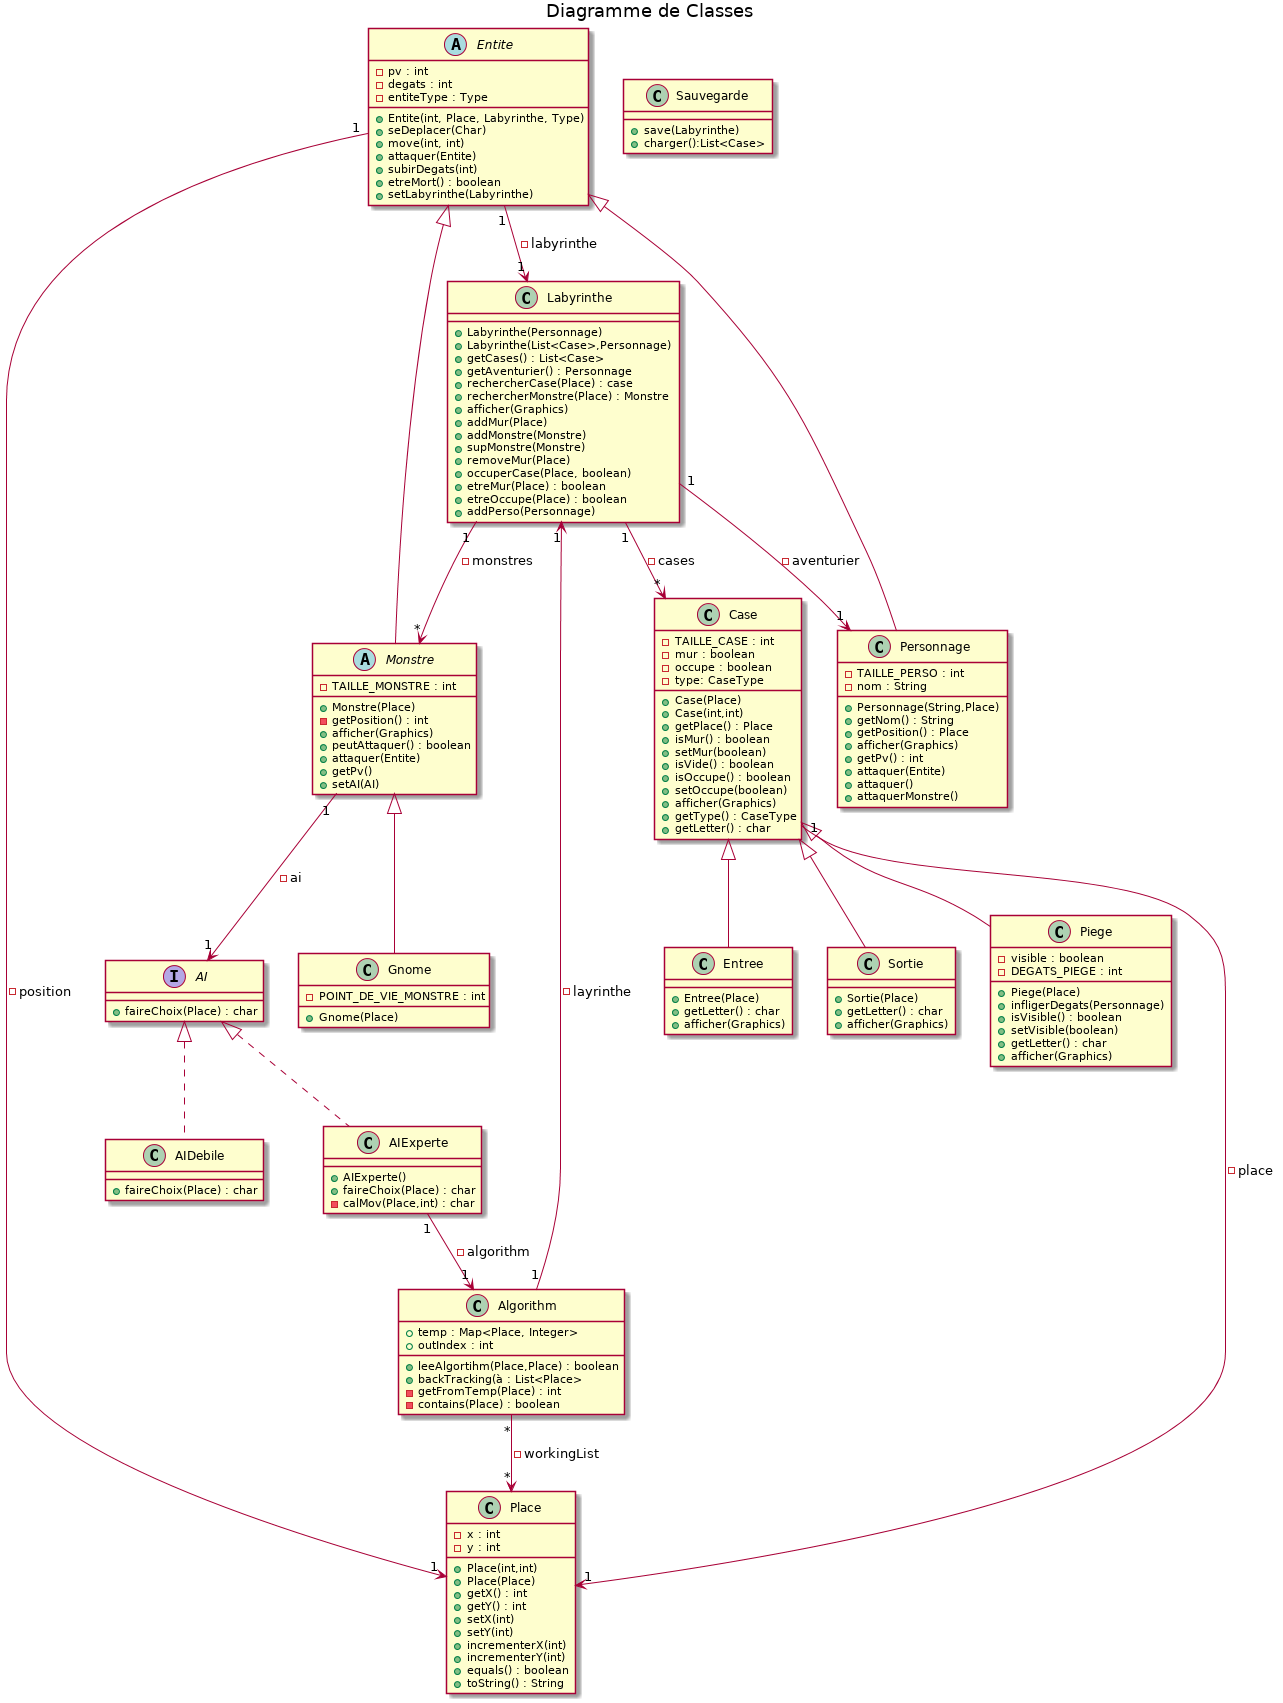

The diagram above was rendered by PlantUML. Its source (embedded in the PNG):
@startuml
title Diagramme de Classes

class Personnage extends Entite{
- TAILLE_PERSO : int
- nom : String
  
+ Personnage(String,Place)
+ getNom() : String
+ getPosition() : Place
+ afficher(Graphics)
+ getPv() : int
+ attaquer(Entite)
+ attaquer()
+ attaquerMonstre()
}

interface AI {
  + faireChoix(Place) : char
}

class AIExperte implements AI{
  + AIExperte()
  + faireChoix(Place) : char
   - calMov(Place,int) : char
}
class AIDebile implements AI{
  + faireChoix(Place) : char
}

class Algorithm {
  + temp : Map<Place, Integer>
  + outIndex : int
  
  + leeAlgortihm(Place,Place) : boolean
  + backTracking(à : List<Place>
  - getFromTemp(Place) : int
  - contains(Place) : boolean
}


class Labyrinthe{
+ Labyrinthe(Personnage)
+ Labyrinthe(List<Case>,Personnage)
  
+ getCases() : List<Case>
+ getAventurier() : Personnage
+ rechercherCase(Place) : case
+ rechercherMonstre(Place) : Monstre
+ afficher(Graphics)
+ addMur(Place)
+ addMonstre(Monstre)
+ supMonstre(Monstre)
+ removeMur(Place)
+ occuperCase(Place, boolean)
+ etreMur(Place) : boolean
+ etreOccupe(Place) : boolean
+ addPerso(Personnage)
}


class Case{
- TAILLE_CASE : int
- mur : boolean 
- occupe : boolean
- type: CaseType

+ Case(Place)
+ Case(int,int)
+ getPlace() : Place
+ isMur() : boolean
+ setMur(boolean)
+ isVide() : boolean
+ isOccupe() : boolean
+ setOccupe(boolean)
+ afficher(Graphics)
+ getType() : CaseType
+ getLetter() : char
}

class Piege extends Case{
- visible : boolean
- DEGATS_PIEGE : int

+ Piege(Place)
+ infligerDegats(Personnage)
+ isVisible() : boolean
+ setVisible(boolean)
+ getLetter() : char
+ afficher(Graphics)
}

class Entree extends Case{
+ Entree(Place)
+ getLetter() : char
+ afficher(Graphics)
}

class Sortie extends Case{
+ Sortie(Place)
+ getLetter() : char
+ afficher(Graphics)
}



class Place{
- x : int
- y : int
  
+Place(int,int)
+Place(Place)
+ getX() : int
+ getY() : int
+ setX(int)
+ setY(int)
+ incrementerX(int)
+ incrementerY(int)
+ equals() : boolean
+ toString() : String
}

abstract Monstre extends Entite{
- TAILLE_MONSTRE : int

+ Monstre(Place)
- getPosition() : int 
+ afficher(Graphics)
+ peutAttaquer() : boolean
+ attaquer(Entite)
+ getPv()
+ setAI(AI)
}

class Gnome extends Monstre{
- POINT_DE_VIE_MONSTRE : int

+ Gnome(Place)
}

abstract Entite{
- pv : int
- degats : int
- entiteType : Type

+ Entite(int, Place, Labyrinthe, Type)
+ seDeplacer(Char)
+ move(int, int)
+ attaquer(Entite)
+ subirDegats(int)
+ etreMort() : boolean
+ setLabyrinthe(Labyrinthe)
}

class Sauvegarde{
+ save(Labyrinthe)
+ charger():List<Case>
}



Entite "1" --> "1" Labyrinthe : - labyrinthe
Entite "1" --> "1" Place : - position

Case "1" --> "1" Place : - place

Algorithm "1" --> "1" Labyrinthe : - layrinthe
Algorithm "*" --> "*" Place : - workingList

AIExperte "1" --> "1" Algorithm : - algorithm

Monstre "1" --> "1" AI : - ai


Labyrinthe "1" --> "1" Personnage : - aventurier
Labyrinthe "1" --> "*" Case : - cases
Labyrinthe "1" --> "*" Monstre : - monstres
@enduml